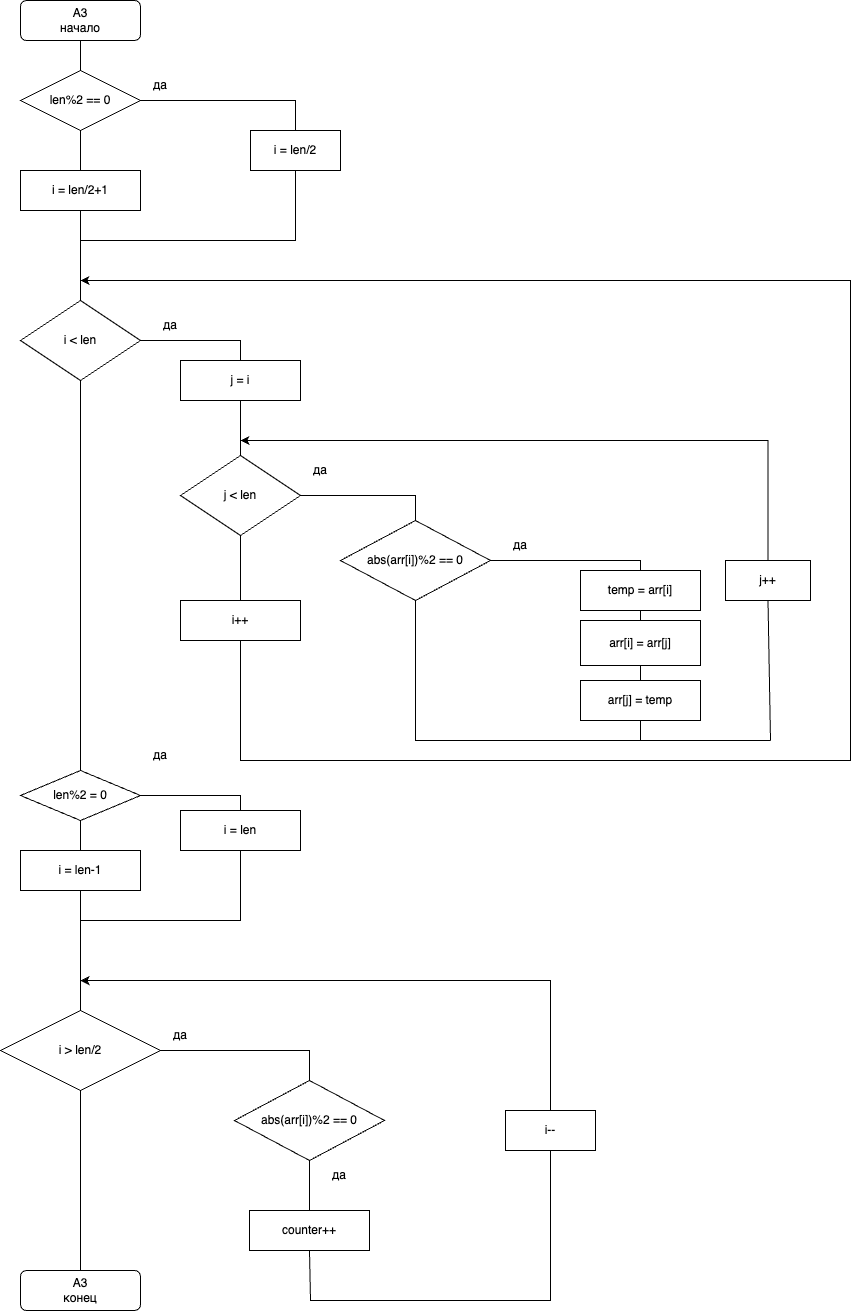

The diagram above was exported from draw.io. Its source (the exported page's mxGraphModel, read from the mxfile embedded in the PNG):
<mxGraphModel dx="1578" dy="2357" grid="1" gridSize="10" guides="1" tooltips="1" connect="1" arrows="0" fold="1" page="1" pageScale="1" pageWidth="827" pageHeight="1169" math="0" shadow="0">
  <root>
    <mxCell id="0" />
    <mxCell id="1" parent="0" />
    <mxCell id="jj8UI-iaiJadDc1ceu7m-1" value="A3&lt;br&gt;начало" style="rounded=1;whiteSpace=wrap;html=1;" parent="1" vertex="1">
      <mxGeometry x="200" y="-60" width="120" height="40" as="geometry" />
    </mxCell>
    <mxCell id="jj8UI-iaiJadDc1ceu7m-2" value="" style="endArrow=none;html=1;rounded=0;entryX=0.5;entryY=1;entryDx=0;entryDy=0;exitX=0.5;exitY=0;exitDx=0;exitDy=0;exitPerimeter=0;" parent="1" source="pa2e-OIRu1ItSAJwN5dR-1" target="jj8UI-iaiJadDc1ceu7m-1" edge="1">
      <mxGeometry width="50" height="50" relative="1" as="geometry">
        <mxPoint x="260" y="160" as="sourcePoint" />
        <mxPoint x="280" y="360" as="targetPoint" />
      </mxGeometry>
    </mxCell>
    <mxCell id="jj8UI-iaiJadDc1ceu7m-3" value="&lt;div style=&quot;text-align: justify;&quot;&gt;&lt;span style=&quot;background-color: initial;&quot;&gt;i = len/2+1&lt;/span&gt;&lt;br&gt;&lt;/div&gt;" style="rounded=0;whiteSpace=wrap;html=1;" parent="1" vertex="1">
      <mxGeometry x="200" y="110" width="120" height="40" as="geometry" />
    </mxCell>
    <mxCell id="jj8UI-iaiJadDc1ceu7m-4" value="i &amp;lt; len" style="rhombus;whiteSpace=wrap;html=1;" parent="1" vertex="1">
      <mxGeometry x="200" y="240" width="120" height="80" as="geometry" />
    </mxCell>
    <mxCell id="jj8UI-iaiJadDc1ceu7m-5" value="" style="endArrow=none;html=1;rounded=0;entryX=0.5;entryY=0;entryDx=0;entryDy=0;exitX=0.5;exitY=1;exitDx=0;exitDy=0;" parent="1" source="jj8UI-iaiJadDc1ceu7m-3" target="jj8UI-iaiJadDc1ceu7m-4" edge="1">
      <mxGeometry width="50" height="50" relative="1" as="geometry">
        <mxPoint x="230" y="410" as="sourcePoint" />
        <mxPoint x="280" y="360" as="targetPoint" />
      </mxGeometry>
    </mxCell>
    <mxCell id="jj8UI-iaiJadDc1ceu7m-6" value="A3&lt;br&gt;конец" style="rounded=1;whiteSpace=wrap;html=1;" parent="1" vertex="1">
      <mxGeometry x="200" y="1210" width="120" height="40" as="geometry" />
    </mxCell>
    <mxCell id="jj8UI-iaiJadDc1ceu7m-7" style="edgeStyle=orthogonalEdgeStyle;rounded=0;orthogonalLoop=1;jettySize=auto;html=1;exitX=0.5;exitY=1;exitDx=0;exitDy=0;" parent="1" source="jj8UI-iaiJadDc1ceu7m-8" edge="1">
      <mxGeometry relative="1" as="geometry">
        <mxPoint x="260" y="220" as="targetPoint" />
        <Array as="points">
          <mxPoint x="420" y="700" />
          <mxPoint x="1030" y="700" />
          <mxPoint x="1030" y="220" />
        </Array>
      </mxGeometry>
    </mxCell>
    <mxCell id="jj8UI-iaiJadDc1ceu7m-8" value="i++" style="rounded=0;whiteSpace=wrap;html=1;" parent="1" vertex="1">
      <mxGeometry x="360" y="540" width="120" height="40" as="geometry" />
    </mxCell>
    <mxCell id="jj8UI-iaiJadDc1ceu7m-11" value="" style="endArrow=none;html=1;rounded=0;exitX=0.5;exitY=0;exitDx=0;exitDy=0;entryX=0.5;entryY=1;entryDx=0;entryDy=0;" parent="1" source="jj8UI-iaiJadDc1ceu7m-8" target="3zRP99C6b_p0UgYq_URo-4" edge="1">
      <mxGeometry width="50" height="50" relative="1" as="geometry">
        <mxPoint x="390" y="245" as="sourcePoint" />
        <mxPoint x="420" y="405" as="targetPoint" />
      </mxGeometry>
    </mxCell>
    <mxCell id="jj8UI-iaiJadDc1ceu7m-13" value="да" style="text;html=1;strokeColor=none;fillColor=none;align=center;verticalAlign=middle;whiteSpace=wrap;rounded=0;" parent="1" vertex="1">
      <mxGeometry x="320" y="250" width="60" height="30" as="geometry" />
    </mxCell>
    <mxCell id="3zRP99C6b_p0UgYq_URo-4" value="j &amp;lt; len" style="rhombus;whiteSpace=wrap;html=1;" parent="1" vertex="1">
      <mxGeometry x="360" y="395" width="120" height="80" as="geometry" />
    </mxCell>
    <mxCell id="3zRP99C6b_p0UgYq_URo-5" value="" style="endArrow=none;html=1;rounded=0;entryX=1;entryY=0.5;entryDx=0;entryDy=0;exitX=0.5;exitY=0;exitDx=0;exitDy=0;" parent="1" source="3zRP99C6b_p0UgYq_URo-6" target="3zRP99C6b_p0UgYq_URo-4" edge="1">
      <mxGeometry width="50" height="50" relative="1" as="geometry">
        <mxPoint x="610" y="435" as="sourcePoint" />
        <mxPoint x="440" y="485" as="targetPoint" />
        <Array as="points">
          <mxPoint x="595" y="435" />
        </Array>
      </mxGeometry>
    </mxCell>
    <mxCell id="3zRP99C6b_p0UgYq_URo-6" value="abs(arr[i])%2 == 0" style="rhombus;whiteSpace=wrap;html=1;" parent="1" vertex="1">
      <mxGeometry x="520" y="460" width="150" height="80" as="geometry" />
    </mxCell>
    <mxCell id="3zRP99C6b_p0UgYq_URo-8" value="да" style="text;html=1;strokeColor=none;fillColor=none;align=center;verticalAlign=middle;whiteSpace=wrap;rounded=0;" parent="1" vertex="1">
      <mxGeometry x="470" y="395" width="60" height="30" as="geometry" />
    </mxCell>
    <mxCell id="3zRP99C6b_p0UgYq_URo-10" value="" style="endArrow=none;html=1;rounded=0;entryX=0;entryY=1;entryDx=0;entryDy=0;exitX=0.5;exitY=0;exitDx=0;exitDy=0;" parent="1" edge="1">
      <mxGeometry width="50" height="50" relative="1" as="geometry">
        <mxPoint x="820" y="530" as="sourcePoint" />
        <mxPoint x="670" y="500" as="targetPoint" />
        <Array as="points">
          <mxPoint x="820" y="500" />
        </Array>
      </mxGeometry>
    </mxCell>
    <mxCell id="3zRP99C6b_p0UgYq_URo-11" value="&lt;div style=&quot;text-align: justify;&quot;&gt;temp = arr[i]&lt;/div&gt;" style="rounded=0;whiteSpace=wrap;html=1;" parent="1" vertex="1">
      <mxGeometry x="760" y="510" width="120" height="40" as="geometry" />
    </mxCell>
    <mxCell id="3zRP99C6b_p0UgYq_URo-19" value="да" style="text;html=1;strokeColor=none;fillColor=none;align=center;verticalAlign=middle;whiteSpace=wrap;rounded=0;" parent="1" vertex="1">
      <mxGeometry x="670" y="470" width="60" height="30" as="geometry" />
    </mxCell>
    <mxCell id="QQ8z_9_RrmB6gmXSx8YF-9" style="edgeStyle=orthogonalEdgeStyle;rounded=0;orthogonalLoop=1;jettySize=auto;html=1;exitX=0.5;exitY=0;exitDx=0;exitDy=0;" edge="1" parent="1" source="3zRP99C6b_p0UgYq_URo-22">
      <mxGeometry relative="1" as="geometry">
        <mxPoint x="420" y="380" as="targetPoint" />
        <Array as="points">
          <mxPoint x="947" y="380" />
        </Array>
      </mxGeometry>
    </mxCell>
    <mxCell id="3zRP99C6b_p0UgYq_URo-22" value="j++" style="rounded=0;whiteSpace=wrap;html=1;" parent="1" vertex="1">
      <mxGeometry x="905" y="500" width="85" height="40" as="geometry" />
    </mxCell>
    <mxCell id="3zRP99C6b_p0UgYq_URo-25" value="j = i" style="rounded=0;whiteSpace=wrap;html=1;" parent="1" vertex="1">
      <mxGeometry x="360" y="300" width="120" height="40" as="geometry" />
    </mxCell>
    <mxCell id="3zRP99C6b_p0UgYq_URo-26" value="" style="endArrow=none;html=1;rounded=0;entryX=0;entryY=1;entryDx=0;entryDy=0;exitX=0.5;exitY=0;exitDx=0;exitDy=0;" parent="1" source="3zRP99C6b_p0UgYq_URo-25" target="jj8UI-iaiJadDc1ceu7m-13" edge="1">
      <mxGeometry width="50" height="50" relative="1" as="geometry">
        <mxPoint x="610" y="500" as="sourcePoint" />
        <mxPoint x="660" y="450" as="targetPoint" />
        <Array as="points">
          <mxPoint x="420" y="280" />
        </Array>
      </mxGeometry>
    </mxCell>
    <mxCell id="3zRP99C6b_p0UgYq_URo-27" value="" style="endArrow=none;html=1;rounded=0;entryX=0.5;entryY=1;entryDx=0;entryDy=0;exitX=0.5;exitY=0;exitDx=0;exitDy=0;" parent="1" source="3zRP99C6b_p0UgYq_URo-4" target="3zRP99C6b_p0UgYq_URo-25" edge="1">
      <mxGeometry width="50" height="50" relative="1" as="geometry">
        <mxPoint x="610" y="500" as="sourcePoint" />
        <mxPoint x="660" y="450" as="targetPoint" />
      </mxGeometry>
    </mxCell>
    <mxCell id="3zRP99C6b_p0UgYq_URo-29" value="i &amp;gt; len/2" style="rhombus;whiteSpace=wrap;html=1;" parent="1" vertex="1">
      <mxGeometry x="180" y="950" width="160" height="80" as="geometry" />
    </mxCell>
    <mxCell id="3zRP99C6b_p0UgYq_URo-30" value="i = len-1" style="rounded=0;whiteSpace=wrap;html=1;" parent="1" vertex="1">
      <mxGeometry x="200" y="790" width="120" height="40" as="geometry" />
    </mxCell>
    <mxCell id="3zRP99C6b_p0UgYq_URo-31" value="" style="endArrow=none;html=1;rounded=0;entryX=0.5;entryY=1;entryDx=0;entryDy=0;exitX=0.5;exitY=0;exitDx=0;exitDy=0;" parent="1" source="pa2e-OIRu1ItSAJwN5dR-7" target="jj8UI-iaiJadDc1ceu7m-4" edge="1">
      <mxGeometry width="50" height="50" relative="1" as="geometry">
        <mxPoint x="650" y="550" as="sourcePoint" />
        <mxPoint x="700" y="500" as="targetPoint" />
      </mxGeometry>
    </mxCell>
    <mxCell id="3zRP99C6b_p0UgYq_URo-32" value="" style="endArrow=none;html=1;rounded=0;exitX=0.5;exitY=1;exitDx=0;exitDy=0;entryX=0.5;entryY=0;entryDx=0;entryDy=0;" parent="1" source="3zRP99C6b_p0UgYq_URo-30" target="3zRP99C6b_p0UgYq_URo-29" edge="1">
      <mxGeometry width="50" height="50" relative="1" as="geometry">
        <mxPoint x="650" y="630" as="sourcePoint" />
        <mxPoint x="700" y="580" as="targetPoint" />
      </mxGeometry>
    </mxCell>
    <mxCell id="3zRP99C6b_p0UgYq_URo-34" value="" style="endArrow=none;html=1;rounded=0;exitX=1;exitY=0.5;exitDx=0;exitDy=0;entryX=0.5;entryY=0;entryDx=0;entryDy=0;" parent="1" source="3zRP99C6b_p0UgYq_URo-29" target="3zRP99C6b_p0UgYq_URo-35" edge="1">
      <mxGeometry width="50" height="50" relative="1" as="geometry">
        <mxPoint x="650" y="760" as="sourcePoint" />
        <mxPoint x="475" y="990" as="targetPoint" />
        <Array as="points">
          <mxPoint x="489" y="990" />
        </Array>
      </mxGeometry>
    </mxCell>
    <mxCell id="3zRP99C6b_p0UgYq_URo-35" value="abs(arr[i])%2 == 0" style="rhombus;whiteSpace=wrap;html=1;" parent="1" vertex="1">
      <mxGeometry x="414" y="1020" width="150" height="80" as="geometry" />
    </mxCell>
    <mxCell id="3zRP99C6b_p0UgYq_URo-36" value="" style="endArrow=none;html=1;rounded=0;exitX=1;exitY=0.5;exitDx=0;exitDy=0;entryX=0.5;entryY=0;entryDx=0;entryDy=0;" parent="1" source="3zRP99C6b_p0UgYq_URo-35" target="3zRP99C6b_p0UgYq_URo-37" edge="1">
      <mxGeometry width="50" height="50" relative="1" as="geometry">
        <mxPoint x="650" y="760" as="sourcePoint" />
        <mxPoint x="650" y="990" as="targetPoint" />
        <Array as="points">
          <mxPoint x="489" y="1100" />
        </Array>
      </mxGeometry>
    </mxCell>
    <mxCell id="3zRP99C6b_p0UgYq_URo-37" value="counter++" style="rounded=0;whiteSpace=wrap;html=1;" parent="1" vertex="1">
      <mxGeometry x="429" y="1150" width="120" height="40" as="geometry" />
    </mxCell>
    <mxCell id="3zRP99C6b_p0UgYq_URo-49" value="да" style="text;html=1;strokeColor=none;fillColor=none;align=center;verticalAlign=middle;whiteSpace=wrap;rounded=0;" parent="1" vertex="1">
      <mxGeometry x="489" y="1100" width="60" height="30" as="geometry" />
    </mxCell>
    <mxCell id="3zRP99C6b_p0UgYq_URo-50" value="да" style="text;html=1;strokeColor=none;fillColor=none;align=center;verticalAlign=middle;whiteSpace=wrap;rounded=0;" parent="1" vertex="1">
      <mxGeometry x="330" y="960" width="60" height="30" as="geometry" />
    </mxCell>
    <mxCell id="3zRP99C6b_p0UgYq_URo-51" value="" style="endArrow=none;html=1;rounded=0;exitX=0.5;exitY=1;exitDx=0;exitDy=0;entryX=0.5;entryY=0;entryDx=0;entryDy=0;" parent="1" source="3zRP99C6b_p0UgYq_URo-29" target="jj8UI-iaiJadDc1ceu7m-6" edge="1">
      <mxGeometry width="50" height="50" relative="1" as="geometry">
        <mxPoint x="580" y="830" as="sourcePoint" />
        <mxPoint x="630" y="780" as="targetPoint" />
      </mxGeometry>
    </mxCell>
    <mxCell id="l9LPrsAZ6VtGOMzV--tU-1" value="arr[j] = temp" style="rounded=0;whiteSpace=wrap;html=1;" parent="1" vertex="1">
      <mxGeometry x="760" y="620" width="120" height="40" as="geometry" />
    </mxCell>
    <mxCell id="l9LPrsAZ6VtGOMzV--tU-2" value="&lt;div style=&quot;text-align: justify;&quot;&gt;arr[i] = arr[j]&lt;/div&gt;" style="rounded=0;whiteSpace=wrap;html=1;" parent="1" vertex="1">
      <mxGeometry x="760" y="560" width="120" height="45" as="geometry" />
    </mxCell>
    <mxCell id="l9LPrsAZ6VtGOMzV--tU-3" value="" style="endArrow=none;html=1;rounded=0;exitX=0.5;exitY=1;exitDx=0;exitDy=0;entryX=0.5;entryY=0;entryDx=0;entryDy=0;" parent="1" source="3zRP99C6b_p0UgYq_URo-11" target="l9LPrsAZ6VtGOMzV--tU-2" edge="1">
      <mxGeometry width="50" height="50" relative="1" as="geometry">
        <mxPoint x="830" y="450" as="sourcePoint" />
        <mxPoint x="880" y="400" as="targetPoint" />
      </mxGeometry>
    </mxCell>
    <mxCell id="l9LPrsAZ6VtGOMzV--tU-4" value="" style="endArrow=none;html=1;rounded=0;exitX=0.5;exitY=1;exitDx=0;exitDy=0;entryX=0.5;entryY=0;entryDx=0;entryDy=0;" parent="1" source="l9LPrsAZ6VtGOMzV--tU-2" target="l9LPrsAZ6VtGOMzV--tU-1" edge="1">
      <mxGeometry width="50" height="50" relative="1" as="geometry">
        <mxPoint x="830" y="450" as="sourcePoint" />
        <mxPoint x="880" y="400" as="targetPoint" />
      </mxGeometry>
    </mxCell>
    <mxCell id="PXd-xrlFZtj9DcFHJqNK-1" value="" style="endArrow=none;html=1;rounded=0;entryX=0.5;entryY=1;entryDx=0;entryDy=0;" parent="1" target="3zRP99C6b_p0UgYq_URo-6" edge="1">
      <mxGeometry width="50" height="50" relative="1" as="geometry">
        <mxPoint x="950" y="680" as="sourcePoint" />
        <mxPoint x="550" y="640" as="targetPoint" />
        <Array as="points">
          <mxPoint x="595" y="680" />
        </Array>
      </mxGeometry>
    </mxCell>
    <mxCell id="pa2e-OIRu1ItSAJwN5dR-2" value="" style="endArrow=none;html=1;rounded=0;entryX=0.5;entryY=1;entryDx=0;entryDy=0;exitX=0.5;exitY=0;exitDx=0;exitDy=0;exitPerimeter=0;" parent="1" source="jj8UI-iaiJadDc1ceu7m-3" target="pa2e-OIRu1ItSAJwN5dR-1" edge="1">
      <mxGeometry width="50" height="50" relative="1" as="geometry">
        <mxPoint x="260" y="110" as="sourcePoint" />
        <mxPoint x="260" y="-20" as="targetPoint" />
      </mxGeometry>
    </mxCell>
    <mxCell id="pa2e-OIRu1ItSAJwN5dR-1" value="len%2 == 0" style="rhombus;whiteSpace=wrap;html=1;" parent="1" vertex="1">
      <mxGeometry x="200" y="10" width="120" height="60" as="geometry" />
    </mxCell>
    <mxCell id="pa2e-OIRu1ItSAJwN5dR-3" value="" style="endArrow=none;html=1;rounded=0;exitX=1;exitY=0.5;exitDx=0;exitDy=0;" parent="1" source="pa2e-OIRu1ItSAJwN5dR-1" target="pa2e-OIRu1ItSAJwN5dR-4" edge="1">
      <mxGeometry width="50" height="50" relative="1" as="geometry">
        <mxPoint x="560" y="160" as="sourcePoint" />
        <mxPoint x="380" y="40" as="targetPoint" />
        <Array as="points">
          <mxPoint x="475" y="40" />
        </Array>
      </mxGeometry>
    </mxCell>
    <mxCell id="pa2e-OIRu1ItSAJwN5dR-5" value="" style="endArrow=none;html=1;rounded=0;exitX=0.5;exitY=1;exitDx=0;exitDy=0;" parent="1" edge="1" source="pa2e-OIRu1ItSAJwN5dR-4">
      <mxGeometry width="50" height="50" relative="1" as="geometry">
        <mxPoint x="410" y="40" as="sourcePoint" />
        <mxPoint x="260" y="180" as="targetPoint" />
        <Array as="points">
          <mxPoint x="475" y="180" />
        </Array>
      </mxGeometry>
    </mxCell>
    <mxCell id="pa2e-OIRu1ItSAJwN5dR-6" value="да" style="text;html=1;strokeColor=none;fillColor=none;align=center;verticalAlign=middle;whiteSpace=wrap;rounded=0;" parent="1" vertex="1">
      <mxGeometry x="310" y="10" width="60" height="30" as="geometry" />
    </mxCell>
    <mxCell id="pa2e-OIRu1ItSAJwN5dR-8" value="" style="endArrow=none;html=1;rounded=0;entryX=0.5;entryY=1;entryDx=0;entryDy=0;exitX=0.5;exitY=0;exitDx=0;exitDy=0;" parent="1" source="3zRP99C6b_p0UgYq_URo-30" target="pa2e-OIRu1ItSAJwN5dR-7" edge="1">
      <mxGeometry width="50" height="50" relative="1" as="geometry">
        <mxPoint x="260" y="830" as="sourcePoint" />
        <mxPoint x="260" y="310" as="targetPoint" />
      </mxGeometry>
    </mxCell>
    <mxCell id="pa2e-OIRu1ItSAJwN5dR-7" value="len%2 = 0" style="rhombus;whiteSpace=wrap;html=1;" parent="1" vertex="1">
      <mxGeometry x="200" y="710" width="120" height="50" as="geometry" />
    </mxCell>
    <mxCell id="pa2e-OIRu1ItSAJwN5dR-9" value="" style="endArrow=none;html=1;rounded=0;exitX=1;exitY=0.5;exitDx=0;exitDy=0;entryX=0.5;entryY=0;entryDx=0;entryDy=0;" parent="1" source="pa2e-OIRu1ItSAJwN5dR-7" target="pa2e-OIRu1ItSAJwN5dR-10" edge="1">
      <mxGeometry width="50" height="50" relative="1" as="geometry">
        <mxPoint x="570" y="890" as="sourcePoint" />
        <mxPoint x="420" y="735" as="targetPoint" />
        <Array as="points">
          <mxPoint x="420" y="735" />
        </Array>
      </mxGeometry>
    </mxCell>
    <mxCell id="pa2e-OIRu1ItSAJwN5dR-10" value="i = len" style="rounded=0;whiteSpace=wrap;html=1;" parent="1" vertex="1">
      <mxGeometry x="360" y="750" width="120" height="40" as="geometry" />
    </mxCell>
    <mxCell id="pa2e-OIRu1ItSAJwN5dR-13" value="да" style="text;html=1;strokeColor=none;fillColor=none;align=center;verticalAlign=middle;whiteSpace=wrap;rounded=0;" parent="1" vertex="1">
      <mxGeometry x="310" y="680" width="60" height="30" as="geometry" />
    </mxCell>
    <mxCell id="QQ8z_9_RrmB6gmXSx8YF-1" value="" style="endArrow=none;html=1;rounded=0;exitX=0.5;exitY=1;exitDx=0;exitDy=0;" edge="1" parent="1" source="pa2e-OIRu1ItSAJwN5dR-10">
      <mxGeometry width="50" height="50" relative="1" as="geometry">
        <mxPoint x="540" y="660" as="sourcePoint" />
        <mxPoint x="260" y="860" as="targetPoint" />
        <Array as="points">
          <mxPoint x="420" y="860" />
        </Array>
      </mxGeometry>
    </mxCell>
    <mxCell id="QQ8z_9_RrmB6gmXSx8YF-3" value="" style="endArrow=none;html=1;rounded=0;exitX=0.5;exitY=1;exitDx=0;exitDy=0;" edge="1" parent="1" source="3zRP99C6b_p0UgYq_URo-37" target="3zRP99C6b_p0UgYq_URo-42">
      <mxGeometry width="50" height="50" relative="1" as="geometry">
        <mxPoint x="489" y="1190" as="sourcePoint" />
        <mxPoint x="730" y="910" as="targetPoint" />
        <Array as="points">
          <mxPoint x="490" y="1240" />
          <mxPoint x="730" y="1240" />
          <mxPoint x="730" y="1110" />
        </Array>
      </mxGeometry>
    </mxCell>
    <mxCell id="QQ8z_9_RrmB6gmXSx8YF-5" style="edgeStyle=orthogonalEdgeStyle;rounded=0;orthogonalLoop=1;jettySize=auto;html=1;exitX=0.5;exitY=0;exitDx=0;exitDy=0;" edge="1" parent="1" source="3zRP99C6b_p0UgYq_URo-42">
      <mxGeometry relative="1" as="geometry">
        <mxPoint x="260" y="920" as="targetPoint" />
        <Array as="points">
          <mxPoint x="730" y="920" />
          <mxPoint x="260" y="920" />
        </Array>
      </mxGeometry>
    </mxCell>
    <mxCell id="3zRP99C6b_p0UgYq_URo-42" value="i--" style="rounded=0;whiteSpace=wrap;html=1;" parent="1" vertex="1">
      <mxGeometry x="685" y="1050" width="90" height="40" as="geometry" />
    </mxCell>
    <mxCell id="pa2e-OIRu1ItSAJwN5dR-4" value="i = len/2" style="rounded=0;whiteSpace=wrap;html=1;" parent="1" vertex="1">
      <mxGeometry x="430" y="70" width="90" height="40" as="geometry" />
    </mxCell>
    <mxCell id="QQ8z_9_RrmB6gmXSx8YF-7" value="" style="endArrow=none;html=1;rounded=0;exitX=0.5;exitY=1;exitDx=0;exitDy=0;" edge="1" parent="1" source="l9LPrsAZ6VtGOMzV--tU-1">
      <mxGeometry width="50" height="50" relative="1" as="geometry">
        <mxPoint x="780" y="610" as="sourcePoint" />
        <mxPoint x="820" y="680" as="targetPoint" />
      </mxGeometry>
    </mxCell>
    <mxCell id="QQ8z_9_RrmB6gmXSx8YF-8" value="" style="endArrow=none;html=1;rounded=0;entryX=0.5;entryY=1;entryDx=0;entryDy=0;" edge="1" parent="1" target="3zRP99C6b_p0UgYq_URo-22">
      <mxGeometry width="50" height="50" relative="1" as="geometry">
        <mxPoint x="950" y="680" as="sourcePoint" />
        <mxPoint x="830" y="560" as="targetPoint" />
      </mxGeometry>
    </mxCell>
  </root>
</mxGraphModel>